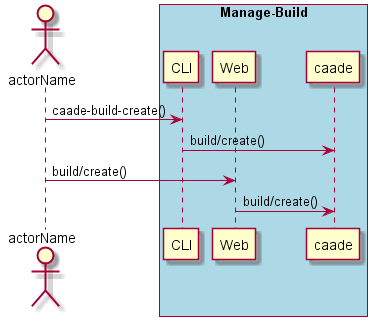

The diagram above was rendered by PlantUML. Its source (embedded in the PNG):
@startuml
Actor "actorName" as A

box "Manage-Build" #lightblue
participant CLI as CLI
participant Web as Web
participant "caade" as S
A -> CLI : caade-build-create()
CLI -> S : build/create()
A -> Web : build/create()
Web -> S : build/create()
end box

@enduml